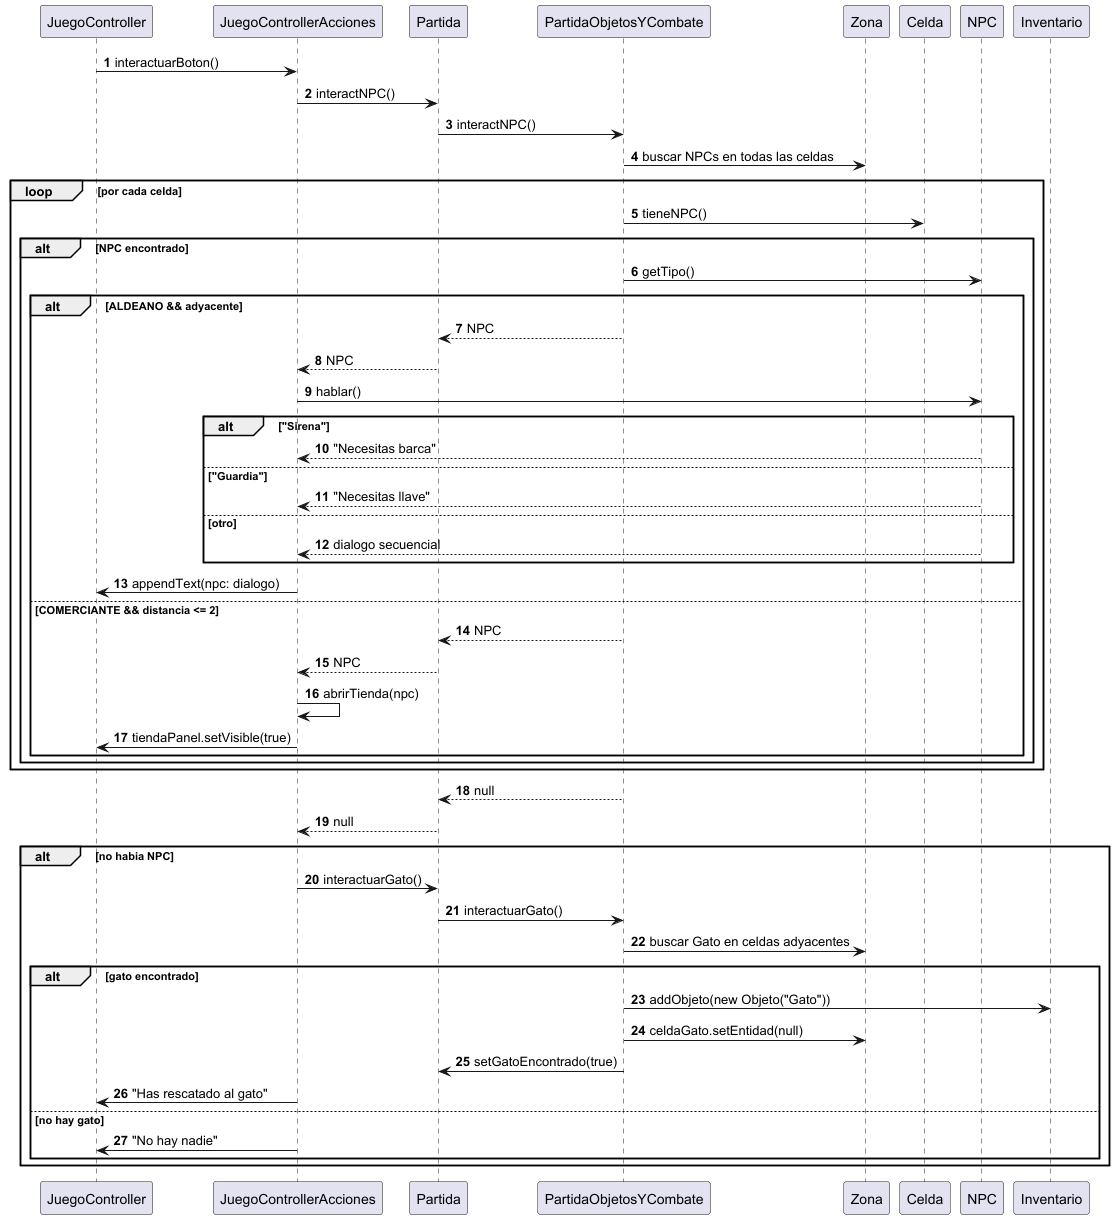

The diagram above was rendered by PlantUML. Its source (embedded in the PNG):
@startuml
'https://plantuml.com/sequence-diagram

autonumber

participant JuegoController as JC
participant JuegoControllerAcciones as JCA
participant Partida as P
participant PartidaObjetosYCombate as PO
participant Zona as Z
participant Celda as C
participant NPC as N

JC -> JCA: interactuarBoton()
JCA -> P: interactNPC()
P -> PO: interactNPC()
PO -> Z: buscar NPCs en todas las celdas
loop por cada celda
  PO -> C: tieneNPC()
  alt NPC encontrado
    PO -> N: getTipo()
    alt ALDEANO && adyacente
      PO --> P: NPC
      P --> JCA: NPC
      JCA -> N: hablar()
      alt "Sirena"
        N --> JCA: "Necesitas barca"
      else "Guardia"
        N --> JCA: "Necesitas llave"
      else otro
        N --> JCA: dialogo secuencial
      end
      JCA -> JC: appendText(npc: dialogo)
    else COMERCIANTE && distancia <= 2
      PO --> P: NPC
      P --> JCA: NPC
      JCA -> JCA: abrirTienda(npc)
      JCA -> JC: tiendaPanel.setVisible(true)
    end
  end
end
PO --> P: null
P --> JCA: null

alt no habia NPC
  JCA -> P: interactuarGato()
  P -> PO: interactuarGato()
  PO -> Z: buscar Gato en celdas adyacentes
  alt gato encontrado
    PO -> Inventario: addObjeto(new Objeto("Gato"))
    PO -> Z: celdaGato.setEntidad(null)
    PO -> P: setGatoEncontrado(true)
    JCA -> JC: "Has rescatado al gato"
  else no hay gato
    JCA -> JC: "No hay nadie"
  end
end
@enduml